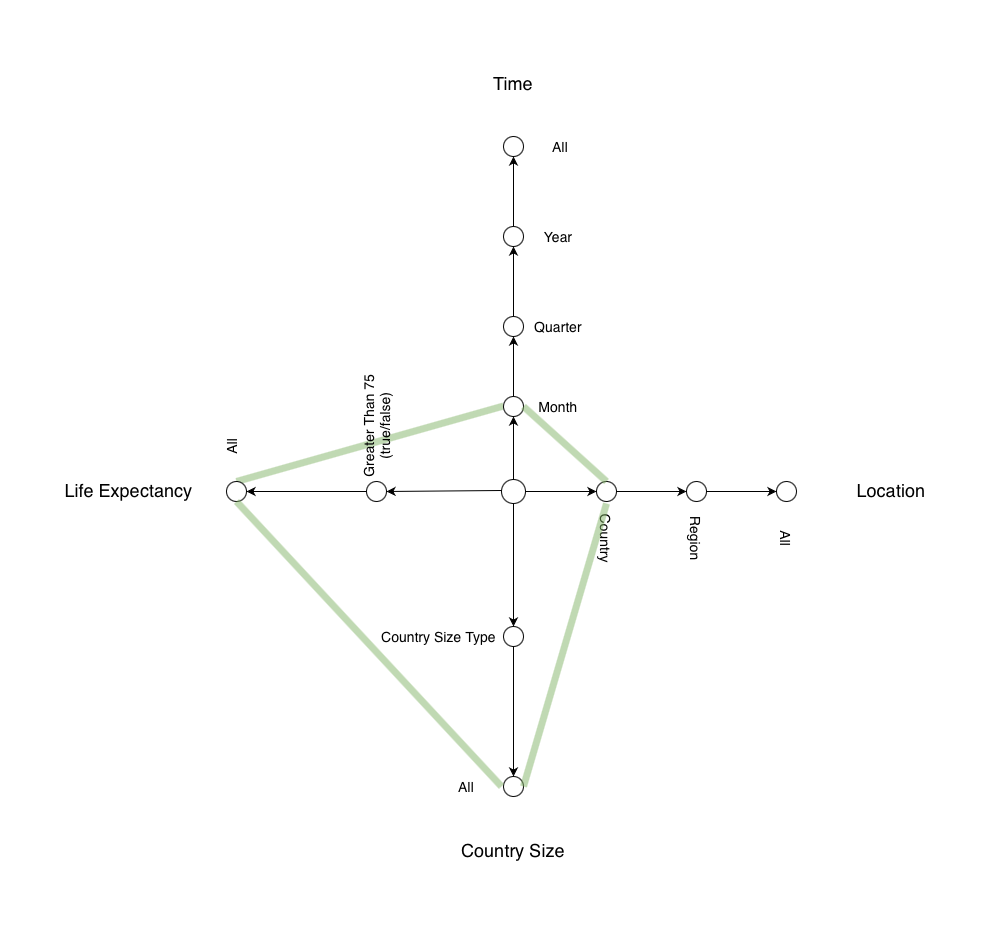

The diagram above was exported from draw.io. Its source (the exported page's mxGraphModel, read from the mxfile embedded in the PNG):
<mxGraphModel dx="1299" dy="1004" grid="1" gridSize="10" guides="1" tooltips="1" connect="1" arrows="1" fold="1" page="1" pageScale="1" pageWidth="1654" pageHeight="1169" math="0" shadow="0">
  <root>
    <mxCell id="0" />
    <mxCell id="1" parent="0" />
    <mxCell id="1jRQDFC6JsMGLsqdwEUS-55" value="" style="endArrow=none;html=1;fontSize=20;strokeWidth=7;fillColor=#d5e8d4;exitX=0.5;exitY=0;exitDx=0;exitDy=0;rounded=1;strokeColor=#82b366;shadow=0;opacity=50;" edge="1" parent="1" source="1jRQDFC6JsMGLsqdwEUS-33">
      <mxGeometry width="50" height="50" relative="1" as="geometry">
        <mxPoint x="767" y="589.5" as="sourcePoint" />
        <mxPoint x="817" y="499.5" as="targetPoint" />
      </mxGeometry>
    </mxCell>
    <mxCell id="1jRQDFC6JsMGLsqdwEUS-1" value="" style="ellipse;whiteSpace=wrap;html=1;aspect=fixed;" vertex="1" parent="1">
      <mxGeometry x="815" y="573" width="24" height="24" as="geometry" />
    </mxCell>
    <mxCell id="1jRQDFC6JsMGLsqdwEUS-3" value="" style="endArrow=classic;html=1;" edge="1" parent="1" source="1jRQDFC6JsMGLsqdwEUS-13">
      <mxGeometry width="50" height="50" relative="1" as="geometry">
        <mxPoint x="827" y="573" as="sourcePoint" />
        <mxPoint x="827.2142627345845" y="240" as="targetPoint" />
      </mxGeometry>
    </mxCell>
    <mxCell id="1jRQDFC6JsMGLsqdwEUS-6" value="" style="endArrow=classic;html=1;" edge="1" parent="1" source="1jRQDFC6JsMGLsqdwEUS-31">
      <mxGeometry width="50" height="50" relative="1" as="geometry">
        <mxPoint x="839" y="585" as="sourcePoint" />
        <mxPoint x="1099" y="585" as="targetPoint" />
      </mxGeometry>
    </mxCell>
    <mxCell id="1jRQDFC6JsMGLsqdwEUS-8" value="Location" style="text;html=1;strokeColor=none;fillColor=none;align=center;verticalAlign=middle;whiteSpace=wrap;rounded=0;fontSize=18;" vertex="1" parent="1">
      <mxGeometry x="1160" y="557" width="90" height="55" as="geometry" />
    </mxCell>
    <mxCell id="1jRQDFC6JsMGLsqdwEUS-9" value="Country Size" style="text;html=1;strokeColor=none;fillColor=none;align=center;verticalAlign=middle;whiteSpace=wrap;rounded=0;fontSize=18;" vertex="1" parent="1">
      <mxGeometry x="766" y="910" width="122" height="70" as="geometry" />
    </mxCell>
    <mxCell id="1jRQDFC6JsMGLsqdwEUS-11" value="Life Expectancy&amp;nbsp;" style="text;html=1;strokeColor=none;fillColor=none;align=center;verticalAlign=middle;whiteSpace=wrap;rounded=0;fontSize=18;" vertex="1" parent="1">
      <mxGeometry x="370" y="557" width="150" height="55" as="geometry" />
    </mxCell>
    <mxCell id="1jRQDFC6JsMGLsqdwEUS-12" value="Time" style="text;html=1;strokeColor=none;fillColor=none;align=center;verticalAlign=middle;whiteSpace=wrap;rounded=0;fontSize=18;" vertex="1" parent="1">
      <mxGeometry x="782" y="150" width="90" height="55" as="geometry" />
    </mxCell>
    <mxCell id="1jRQDFC6JsMGLsqdwEUS-13" value="" style="ellipse;whiteSpace=wrap;html=1;aspect=fixed;fontSize=18;" vertex="1" parent="1">
      <mxGeometry x="817" y="230" width="20" height="20" as="geometry" />
    </mxCell>
    <mxCell id="1jRQDFC6JsMGLsqdwEUS-15" value="" style="endArrow=classic;html=1;" edge="1" parent="1" source="1jRQDFC6JsMGLsqdwEUS-16" target="1jRQDFC6JsMGLsqdwEUS-13">
      <mxGeometry width="50" height="50" relative="1" as="geometry">
        <mxPoint x="827" y="573.0000000000001" as="sourcePoint" />
        <mxPoint x="827.2142627345845" y="240" as="targetPoint" />
      </mxGeometry>
    </mxCell>
    <mxCell id="1jRQDFC6JsMGLsqdwEUS-16" value="" style="ellipse;whiteSpace=wrap;html=1;aspect=fixed;fontSize=18;" vertex="1" parent="1">
      <mxGeometry x="817" y="320" width="20" height="20" as="geometry" />
    </mxCell>
    <mxCell id="1jRQDFC6JsMGLsqdwEUS-18" value="" style="endArrow=classic;html=1;" edge="1" parent="1" source="1jRQDFC6JsMGLsqdwEUS-19" target="1jRQDFC6JsMGLsqdwEUS-16">
      <mxGeometry width="50" height="50" relative="1" as="geometry">
        <mxPoint x="827" y="573.0000000000001" as="sourcePoint" />
        <mxPoint x="827" y="270" as="targetPoint" />
      </mxGeometry>
    </mxCell>
    <mxCell id="1jRQDFC6JsMGLsqdwEUS-19" value="" style="ellipse;whiteSpace=wrap;html=1;aspect=fixed;fontSize=18;" vertex="1" parent="1">
      <mxGeometry x="817" y="410" width="20" height="20" as="geometry" />
    </mxCell>
    <mxCell id="1jRQDFC6JsMGLsqdwEUS-20" value="" style="endArrow=classic;html=1;" edge="1" parent="1" source="1jRQDFC6JsMGLsqdwEUS-21" target="1jRQDFC6JsMGLsqdwEUS-19">
      <mxGeometry width="50" height="50" relative="1" as="geometry">
        <mxPoint x="827" y="573.0000000000001" as="sourcePoint" />
        <mxPoint x="827" y="340" as="targetPoint" />
      </mxGeometry>
    </mxCell>
    <mxCell id="1jRQDFC6JsMGLsqdwEUS-21" value="" style="ellipse;whiteSpace=wrap;html=1;aspect=fixed;fontSize=18;" vertex="1" parent="1">
      <mxGeometry x="817" y="490" width="20" height="20" as="geometry" />
    </mxCell>
    <mxCell id="1jRQDFC6JsMGLsqdwEUS-22" value="" style="endArrow=classic;html=1;" edge="1" parent="1" target="1jRQDFC6JsMGLsqdwEUS-21">
      <mxGeometry width="50" height="50" relative="1" as="geometry">
        <mxPoint x="827" y="573.0000000000001" as="sourcePoint" />
        <mxPoint x="827" y="430" as="targetPoint" />
      </mxGeometry>
    </mxCell>
    <mxCell id="1jRQDFC6JsMGLsqdwEUS-23" value="" style="ellipse;whiteSpace=wrap;html=1;aspect=fixed;fontSize=18;" vertex="1" parent="1">
      <mxGeometry x="680" y="575" width="20" height="20" as="geometry" />
    </mxCell>
    <mxCell id="1jRQDFC6JsMGLsqdwEUS-24" value="" style="endArrow=classic;html=1;" edge="1" parent="1" target="1jRQDFC6JsMGLsqdwEUS-23">
      <mxGeometry width="50" height="50" relative="1" as="geometry">
        <mxPoint x="815" y="584" as="sourcePoint" />
        <mxPoint x="555" y="584" as="targetPoint" />
      </mxGeometry>
    </mxCell>
    <mxCell id="1jRQDFC6JsMGLsqdwEUS-25" value="" style="ellipse;whiteSpace=wrap;html=1;aspect=fixed;fontSize=18;" vertex="1" parent="1">
      <mxGeometry x="817" y="720" width="20" height="20" as="geometry" />
    </mxCell>
    <mxCell id="1jRQDFC6JsMGLsqdwEUS-26" value="" style="endArrow=classic;html=1;" edge="1" parent="1" target="1jRQDFC6JsMGLsqdwEUS-25">
      <mxGeometry width="50" height="50" relative="1" as="geometry">
        <mxPoint x="827" y="597" as="sourcePoint" />
        <mxPoint x="827" y="877" as="targetPoint" />
        <Array as="points" />
      </mxGeometry>
    </mxCell>
    <mxCell id="1jRQDFC6JsMGLsqdwEUS-27" value="" style="ellipse;whiteSpace=wrap;html=1;aspect=fixed;fontSize=18;" vertex="1" parent="1">
      <mxGeometry x="910" y="575" width="20" height="20" as="geometry" />
    </mxCell>
    <mxCell id="1jRQDFC6JsMGLsqdwEUS-28" value="" style="endArrow=classic;html=1;" edge="1" parent="1" target="1jRQDFC6JsMGLsqdwEUS-27">
      <mxGeometry width="50" height="50" relative="1" as="geometry">
        <mxPoint x="839" y="585" as="sourcePoint" />
        <mxPoint x="1099" y="585" as="targetPoint" />
      </mxGeometry>
    </mxCell>
    <mxCell id="1jRQDFC6JsMGLsqdwEUS-29" value="" style="ellipse;whiteSpace=wrap;html=1;aspect=fixed;fontSize=18;" vertex="1" parent="1">
      <mxGeometry x="1000" y="575" width="20" height="20" as="geometry" />
    </mxCell>
    <mxCell id="1jRQDFC6JsMGLsqdwEUS-30" value="" style="endArrow=classic;html=1;" edge="1" parent="1" source="1jRQDFC6JsMGLsqdwEUS-27" target="1jRQDFC6JsMGLsqdwEUS-29">
      <mxGeometry width="50" height="50" relative="1" as="geometry">
        <mxPoint x="910" y="585" as="sourcePoint" />
        <mxPoint x="1099" y="585" as="targetPoint" />
      </mxGeometry>
    </mxCell>
    <mxCell id="1jRQDFC6JsMGLsqdwEUS-31" value="" style="ellipse;whiteSpace=wrap;html=1;aspect=fixed;fontSize=18;" vertex="1" parent="1">
      <mxGeometry x="1090" y="575" width="20" height="20" as="geometry" />
    </mxCell>
    <mxCell id="1jRQDFC6JsMGLsqdwEUS-32" value="" style="endArrow=classic;html=1;" edge="1" parent="1" source="1jRQDFC6JsMGLsqdwEUS-29" target="1jRQDFC6JsMGLsqdwEUS-31">
      <mxGeometry width="50" height="50" relative="1" as="geometry">
        <mxPoint x="1019.9999999999848" y="585" as="sourcePoint" />
        <mxPoint x="1099" y="585" as="targetPoint" />
      </mxGeometry>
    </mxCell>
    <mxCell id="1jRQDFC6JsMGLsqdwEUS-33" value="" style="ellipse;whiteSpace=wrap;html=1;aspect=fixed;fontSize=18;" vertex="1" parent="1">
      <mxGeometry x="540" y="575" width="20" height="20" as="geometry" />
    </mxCell>
    <mxCell id="1jRQDFC6JsMGLsqdwEUS-35" value="" style="endArrow=classic;html=1;" edge="1" parent="1" source="1jRQDFC6JsMGLsqdwEUS-23" target="1jRQDFC6JsMGLsqdwEUS-33">
      <mxGeometry width="50" height="50" relative="1" as="geometry">
        <mxPoint x="680.000080642887" y="584.9598396812967" as="sourcePoint" />
        <mxPoint x="555" y="584" as="targetPoint" />
      </mxGeometry>
    </mxCell>
    <mxCell id="1jRQDFC6JsMGLsqdwEUS-36" value="" style="ellipse;whiteSpace=wrap;html=1;aspect=fixed;fontSize=18;" vertex="1" parent="1">
      <mxGeometry x="817" y="870" width="20" height="20" as="geometry" />
    </mxCell>
    <mxCell id="1jRQDFC6JsMGLsqdwEUS-39" value="" style="endArrow=classic;html=1;fontSize=18;exitX=0.5;exitY=1;exitDx=0;exitDy=0;entryX=0.5;entryY=0;entryDx=0;entryDy=0;" edge="1" parent="1">
      <mxGeometry width="50" height="50" relative="1" as="geometry">
        <mxPoint x="827" y="740" as="sourcePoint" />
        <mxPoint x="827" y="870" as="targetPoint" />
      </mxGeometry>
    </mxCell>
    <mxCell id="1jRQDFC6JsMGLsqdwEUS-40" value="Country" style="text;html=1;strokeColor=none;fillColor=none;align=center;verticalAlign=middle;whiteSpace=wrap;rounded=0;fontSize=14;rotation=90;" vertex="1" parent="1">
      <mxGeometry x="885" y="612" width="70" height="40" as="geometry" />
    </mxCell>
    <mxCell id="1jRQDFC6JsMGLsqdwEUS-43" value="Region" style="text;html=1;strokeColor=none;fillColor=none;align=center;verticalAlign=middle;whiteSpace=wrap;rounded=0;fontSize=14;rotation=90;" vertex="1" parent="1">
      <mxGeometry x="975" y="612" width="70" height="40" as="geometry" />
    </mxCell>
    <mxCell id="1jRQDFC6JsMGLsqdwEUS-44" value="All" style="text;html=1;strokeColor=none;fillColor=none;align=center;verticalAlign=middle;whiteSpace=wrap;rounded=0;fontSize=14;rotation=90;" vertex="1" parent="1">
      <mxGeometry x="1065" y="612" width="70" height="40" as="geometry" />
    </mxCell>
    <mxCell id="1jRQDFC6JsMGLsqdwEUS-45" value="All" style="text;html=1;strokeColor=none;fillColor=none;align=center;verticalAlign=middle;whiteSpace=wrap;rounded=0;fontSize=14;rotation=0;" vertex="1" parent="1">
      <mxGeometry x="745" y="860" width="70" height="40" as="geometry" />
    </mxCell>
    <mxCell id="1jRQDFC6JsMGLsqdwEUS-46" value="Country Size Type" style="text;html=1;strokeColor=none;fillColor=none;align=center;verticalAlign=middle;whiteSpace=wrap;rounded=0;fontSize=14;rotation=0;" vertex="1" parent="1">
      <mxGeometry x="690" y="710" width="125" height="40" as="geometry" />
    </mxCell>
    <mxCell id="1jRQDFC6JsMGLsqdwEUS-47" value="All" style="text;html=1;strokeColor=none;fillColor=none;align=center;verticalAlign=middle;whiteSpace=wrap;rounded=0;fontSize=14;rotation=-90;" vertex="1" parent="1">
      <mxGeometry x="510" y="520" width="70" height="40" as="geometry" />
    </mxCell>
    <mxCell id="1jRQDFC6JsMGLsqdwEUS-48" value="Greater Than 75 (true/false)" style="text;html=1;strokeColor=none;fillColor=none;align=center;verticalAlign=middle;whiteSpace=wrap;rounded=0;fontSize=14;rotation=-90;" vertex="1" parent="1">
      <mxGeometry x="637.5" y="500" width="105" height="40" as="geometry" />
    </mxCell>
    <mxCell id="1jRQDFC6JsMGLsqdwEUS-49" value="All" style="text;html=1;strokeColor=none;fillColor=none;align=center;verticalAlign=middle;whiteSpace=wrap;rounded=0;fontSize=14;rotation=0;" vertex="1" parent="1">
      <mxGeometry x="839" y="220" width="70" height="40" as="geometry" />
    </mxCell>
    <mxCell id="1jRQDFC6JsMGLsqdwEUS-50" value="Year" style="text;html=1;strokeColor=none;fillColor=none;align=center;verticalAlign=middle;whiteSpace=wrap;rounded=0;fontSize=14;rotation=0;" vertex="1" parent="1">
      <mxGeometry x="837" y="310" width="70" height="40" as="geometry" />
    </mxCell>
    <mxCell id="1jRQDFC6JsMGLsqdwEUS-51" value="Quarter" style="text;html=1;strokeColor=none;fillColor=none;align=center;verticalAlign=middle;whiteSpace=wrap;rounded=0;fontSize=14;rotation=0;" vertex="1" parent="1">
      <mxGeometry x="837" y="400" width="70" height="40" as="geometry" />
    </mxCell>
    <mxCell id="1jRQDFC6JsMGLsqdwEUS-52" value="Month" style="text;html=1;strokeColor=none;fillColor=none;align=center;verticalAlign=middle;whiteSpace=wrap;rounded=0;fontSize=14;rotation=0;" vertex="1" parent="1">
      <mxGeometry x="837" y="480" width="70" height="40" as="geometry" />
    </mxCell>
    <mxCell id="1jRQDFC6JsMGLsqdwEUS-56" value="" style="endArrow=none;html=1;fontSize=20;strokeWidth=7;fillColor=#d5e8d4;exitX=0.5;exitY=1;exitDx=0;exitDy=0;rounded=1;strokeColor=#82b366;shadow=0;opacity=50;entryX=1;entryY=0.5;entryDx=0;entryDy=0;" edge="1" parent="1" source="1jRQDFC6JsMGLsqdwEUS-33" target="1jRQDFC6JsMGLsqdwEUS-45">
      <mxGeometry width="50" height="50" relative="1" as="geometry">
        <mxPoint x="549.9999999999999" y="705.5000000000001" as="sourcePoint" />
        <mxPoint x="817" y="630" as="targetPoint" />
      </mxGeometry>
    </mxCell>
    <mxCell id="1jRQDFC6JsMGLsqdwEUS-57" value="" style="endArrow=none;html=1;fontSize=20;strokeWidth=7;fillColor=#d5e8d4;exitX=0;exitY=0.5;exitDx=0;exitDy=0;rounded=1;strokeColor=#82b366;shadow=0;opacity=50;entryX=1;entryY=0.5;entryDx=0;entryDy=0;" edge="1" parent="1" source="1jRQDFC6JsMGLsqdwEUS-40" target="1jRQDFC6JsMGLsqdwEUS-36">
      <mxGeometry width="50" height="50" relative="1" as="geometry">
        <mxPoint x="755" y="612" as="sourcePoint" />
        <mxPoint x="1020" y="897" as="targetPoint" />
      </mxGeometry>
    </mxCell>
    <mxCell id="1jRQDFC6JsMGLsqdwEUS-58" value="" style="endArrow=none;html=1;fontSize=20;strokeWidth=7;fillColor=#d5e8d4;rounded=1;strokeColor=#82b366;shadow=0;opacity=50;entryX=0.5;entryY=0;entryDx=0;entryDy=0;exitX=0;exitY=0.5;exitDx=0;exitDy=0;" edge="1" parent="1" source="1jRQDFC6JsMGLsqdwEUS-52" target="1jRQDFC6JsMGLsqdwEUS-27">
      <mxGeometry width="50" height="50" relative="1" as="geometry">
        <mxPoint x="930" y="710" as="sourcePoint" />
        <mxPoint x="846.999999999983" y="890" as="targetPoint" />
      </mxGeometry>
    </mxCell>
  </root>
</mxGraphModel>